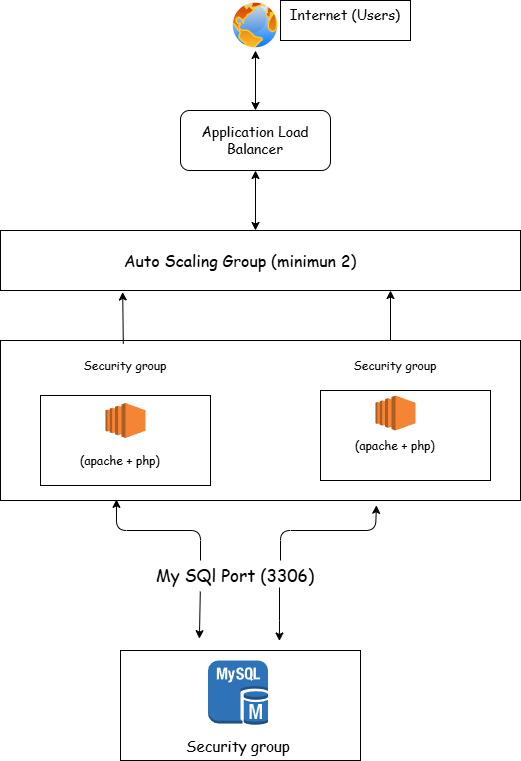

The diagram above was exported from draw.io. Its source (the exported page's mxGraphModel, read from the mxfile embedded in the PNG):
<mxGraphModel dx="1191" dy="765" grid="1" gridSize="10" guides="1" tooltips="1" connect="1" arrows="1" fold="1" page="1" pageScale="1" pageWidth="827" pageHeight="1169" background="#ffffff" math="0" shadow="0" adaptiveColors="none">
  <root>
    <mxCell id="0" />
    <mxCell id="1" parent="0" />
    <mxCell id="f-4PBR_uZHToFC3aQ-Y8-36" parent="1" style="rounded=0;whiteSpace=wrap;html=1;" value="" vertex="1">
      <mxGeometry height="160" width="520" x="120" y="380" as="geometry" />
    </mxCell>
    <mxCell id="f-4PBR_uZHToFC3aQ-Y8-26" parent="1" style="rounded=0;whiteSpace=wrap;html=1;" value="" vertex="1">
      <mxGeometry height="40" width="130" x="400" y="40" as="geometry" />
    </mxCell>
    <mxCell id="f-4PBR_uZHToFC3aQ-Y8-6" parent="1" style="rounded=1;whiteSpace=wrap;html=1;" value="" vertex="1">
      <mxGeometry height="60" width="150" x="300" y="150" as="geometry" />
    </mxCell>
    <mxCell id="f-4PBR_uZHToFC3aQ-Y8-7" parent="1" style="image;aspect=fixed;perimeter=ellipsePerimeter;html=1;align=center;shadow=0;dashed=0;spacingTop=3;image=img/lib/active_directory/internet_globe.svg;" value="" vertex="1">
      <mxGeometry height="50" width="50" x="350" y="40" as="geometry" />
    </mxCell>
    <mxCell id="f-4PBR_uZHToFC3aQ-Y8-8" parent="1" style="text;html=1;whiteSpace=wrap;strokeColor=none;fillColor=none;align=center;verticalAlign=middle;rounded=0;fontFamily=Comic Sans MS;fontSize=14;" value="Application Load Balancer" vertex="1">
      <mxGeometry height="30" width="110" x="320" y="165" as="geometry" />
    </mxCell>
    <mxCell id="f-4PBR_uZHToFC3aQ-Y8-10" parent="1" style="text;html=1;whiteSpace=wrap;strokeColor=none;fillColor=none;align=center;verticalAlign=middle;rounded=0;fontFamily=Comic Sans MS;fontSize=14;" value="Internet (Users)" vertex="1">
      <mxGeometry height="30" width="116" x="407" y="40" as="geometry" />
    </mxCell>
    <mxCell id="f-4PBR_uZHToFC3aQ-Y8-11" parent="1" style="rounded=0;whiteSpace=wrap;html=1;" value="" vertex="1">
      <mxGeometry height="90" width="170" x="160" y="435" as="geometry" />
    </mxCell>
    <mxCell id="f-4PBR_uZHToFC3aQ-Y8-28" parent="1" style="rounded=0;whiteSpace=wrap;html=1;" value="" vertex="1">
      <mxGeometry height="60" width="520" x="120" y="270" as="geometry" />
    </mxCell>
    <mxCell id="f-4PBR_uZHToFC3aQ-Y8-32" edge="1" parent="1" source="f-4PBR_uZHToFC3aQ-Y8-6" style="endArrow=classic;startArrow=classic;html=1;rounded=0;entryX=0.5;entryY=1;entryDx=0;entryDy=0;exitX=0.5;exitY=0;exitDx=0;exitDy=0;" target="f-4PBR_uZHToFC3aQ-Y8-7" value="">
      <mxGeometry height="50" relative="1" width="50" as="geometry">
        <Array as="points" />
        <mxPoint x="380" y="150" as="sourcePoint" />
        <mxPoint x="430" y="260" as="targetPoint" />
      </mxGeometry>
    </mxCell>
    <mxCell id="f-4PBR_uZHToFC3aQ-Y8-34" edge="1" parent="1" style="endArrow=classic;startArrow=classic;html=1;rounded=0;entryX=0.5;entryY=1;entryDx=0;entryDy=0;" target="f-4PBR_uZHToFC3aQ-Y8-6" value="">
      <mxGeometry height="50" relative="1" width="50" as="geometry">
        <mxPoint x="375" y="270" as="sourcePoint" />
        <mxPoint x="430" y="260" as="targetPoint" />
      </mxGeometry>
    </mxCell>
    <mxCell id="f-4PBR_uZHToFC3aQ-Y8-35" parent="1" style="text;html=1;whiteSpace=wrap;strokeColor=none;fillColor=none;align=center;verticalAlign=middle;rounded=0;fontSize=16;fontFamily=Comic Sans MS;" value="Auto Scaling Group (minimun 2)" vertex="1">
      <mxGeometry height="30" width="240" x="240" y="285" as="geometry" />
    </mxCell>
    <mxCell id="f-4PBR_uZHToFC3aQ-Y8-38" parent="1" style="rounded=0;whiteSpace=wrap;html=1;" value="" vertex="1">
      <mxGeometry height="90" width="170" x="440" y="430" as="geometry" />
    </mxCell>
    <mxCell id="f-4PBR_uZHToFC3aQ-Y8-40" parent="1" style="text;html=1;whiteSpace=wrap;strokeColor=none;fillColor=none;align=center;verticalAlign=middle;rounded=0;fontFamily=Comic Sans MS;" value="Security group" vertex="1">
      <mxGeometry height="30" width="100" x="195" y="390" as="geometry" />
    </mxCell>
    <mxCell id="f-4PBR_uZHToFC3aQ-Y8-41" parent="1" style="text;html=1;whiteSpace=wrap;strokeColor=none;fillColor=none;align=center;verticalAlign=middle;rounded=0;fontFamily=Comic Sans MS;" value="Security group" vertex="1">
      <mxGeometry height="30" width="100" x="465" y="390" as="geometry" />
    </mxCell>
    <mxCell id="f-4PBR_uZHToFC3aQ-Y8-42" parent="1" style="outlineConnect=0;dashed=0;verticalLabelPosition=bottom;verticalAlign=top;align=center;html=1;shape=mxgraph.aws3.ec2;fillColor=#F58534;gradientColor=none;" value="" vertex="1">
      <mxGeometry height="35" width="40" x="225" y="442.5" as="geometry" />
    </mxCell>
    <mxCell id="f-4PBR_uZHToFC3aQ-Y8-43" parent="1" style="outlineConnect=0;dashed=0;verticalLabelPosition=bottom;verticalAlign=top;align=center;html=1;shape=mxgraph.aws3.ec2;fillColor=#F58534;gradientColor=none;" value="" vertex="1">
      <mxGeometry height="35" width="40" x="495" y="435" as="geometry" />
    </mxCell>
    <mxCell id="f-4PBR_uZHToFC3aQ-Y8-44" parent="1" style="text;html=1;whiteSpace=wrap;strokeColor=none;fillColor=none;align=center;verticalAlign=middle;rounded=0;fontFamily=Comic Sans MS;" value="(apache + php)" vertex="1">
      <mxGeometry height="30" width="120" x="180" y="485" as="geometry" />
    </mxCell>
    <mxCell id="f-4PBR_uZHToFC3aQ-Y8-45" parent="1" style="text;html=1;whiteSpace=wrap;strokeColor=none;fillColor=none;align=center;verticalAlign=middle;rounded=0;fontFamily=Comic Sans MS;" value="(apache + php)" vertex="1">
      <mxGeometry height="30" width="120" x="455" y="470" as="geometry" />
    </mxCell>
    <mxCell id="f-4PBR_uZHToFC3aQ-Y8-47" edge="1" parent="1" style="curved=0;endArrow=classic;html=1;rounded=1;entryX=0.723;entryY=1.03;entryDx=0;entryDy=0;entryPerimeter=0;" target="f-4PBR_uZHToFC3aQ-Y8-36" value="">
      <mxGeometry height="50" relative="1" width="50" as="geometry">
        <Array as="points">
          <mxPoint x="400" y="570" />
          <mxPoint x="495" y="570" />
        </Array>
        <mxPoint x="400" y="600" as="sourcePoint" />
        <mxPoint x="495" y="520" as="targetPoint" />
      </mxGeometry>
    </mxCell>
    <mxCell id="f-4PBR_uZHToFC3aQ-Y8-53" edge="1" parent="1" style="curved=0;endArrow=classic;html=1;rounded=1;entryX=0.223;entryY=0.993;entryDx=0;entryDy=0;entryPerimeter=0;" target="f-4PBR_uZHToFC3aQ-Y8-36" value="">
      <mxGeometry height="50" relative="1" width="50" as="geometry">
        <Array as="points">
          <mxPoint x="320" y="570" />
          <mxPoint x="236" y="570" />
        </Array>
        <mxPoint x="320" y="600" as="sourcePoint" />
        <mxPoint x="250" y="670" as="targetPoint" />
      </mxGeometry>
    </mxCell>
    <mxCell id="f-4PBR_uZHToFC3aQ-Y8-54" parent="1" style="text;html=1;whiteSpace=wrap;strokeColor=none;fillColor=none;align=center;verticalAlign=middle;rounded=0;fontFamily=Comic Sans MS;fontSize=17;" value="My SQl Port (3306)" vertex="1">
      <mxGeometry height="30" width="220" x="245" y="600" as="geometry" />
    </mxCell>
    <mxCell id="f-4PBR_uZHToFC3aQ-Y8-61" edge="1" parent="1" style="endArrow=classic;html=1;rounded=0;entryX=0.889;entryY=0.016;entryDx=0;entryDy=0;entryPerimeter=0;" value="">
      <mxGeometry height="50" relative="1" width="50" as="geometry">
        <Array as="points">
          <mxPoint x="399" y="660" />
        </Array>
        <mxPoint x="399" y="627" as="sourcePoint" />
        <mxPoint x="398.9000000000001" y="680.48" as="targetPoint" />
      </mxGeometry>
    </mxCell>
    <mxCell id="f-4PBR_uZHToFC3aQ-Y8-69" edge="1" parent="1" source="f-4PBR_uZHToFC3aQ-Y8-54" style="endArrow=classic;html=1;rounded=0;entryX=0.089;entryY=-0.062;entryDx=0;entryDy=0;entryPerimeter=0;exitX=0.34;exitY=1.036;exitDx=0;exitDy=0;exitPerimeter=0;" value="">
      <mxGeometry height="50" relative="1" width="50" as="geometry">
        <mxPoint x="300" y="650" as="sourcePoint" />
        <mxPoint x="318.9000000000001" y="678.1400000000001" as="targetPoint" />
      </mxGeometry>
    </mxCell>
    <mxCell id="f-4PBR_uZHToFC3aQ-Y8-76" parent="1" style="rounded=0;whiteSpace=wrap;html=1;" value="" vertex="1">
      <mxGeometry height="110" width="240" x="240" y="690" as="geometry" />
    </mxCell>
    <mxCell id="f-4PBR_uZHToFC3aQ-Y8-79" parent="1" style="outlineConnect=0;dashed=0;verticalLabelPosition=bottom;verticalAlign=top;align=center;html=1;shape=mxgraph.aws3.mysql_db_instance;fillColor=#2E73B8;gradientColor=none;" value="" vertex="1">
      <mxGeometry height="64.5" width="60" x="327.5" y="700" as="geometry" />
    </mxCell>
    <mxCell id="f-4PBR_uZHToFC3aQ-Y8-80" parent="1" style="text;html=1;whiteSpace=wrap;strokeColor=none;fillColor=none;align=center;verticalAlign=middle;rounded=0;fontFamily=Comic Sans MS;fontSize=15;" value="Security group" vertex="1">
      <mxGeometry height="30" width="190" x="262.5" y="770" as="geometry" />
    </mxCell>
    <mxCell id="f-4PBR_uZHToFC3aQ-Y8-84" edge="1" parent="1" source="f-4PBR_uZHToFC3aQ-Y8-36" style="endArrow=classic;html=1;rounded=0;exitX=0.75;exitY=0;exitDx=0;exitDy=0;entryX=0.75;entryY=1;entryDx=0;entryDy=0;" target="f-4PBR_uZHToFC3aQ-Y8-28" value="">
      <mxGeometry height="50" relative="1" width="50" as="geometry">
        <mxPoint x="400" y="470" as="sourcePoint" />
        <mxPoint x="450" y="420" as="targetPoint" />
      </mxGeometry>
    </mxCell>
    <mxCell id="f-4PBR_uZHToFC3aQ-Y8-85" edge="1" parent="1" source="f-4PBR_uZHToFC3aQ-Y8-40" style="endArrow=classic;html=1;rounded=0;exitX=0.478;exitY=-0.225;exitDx=0;exitDy=0;entryX=0.235;entryY=1.025;entryDx=0;entryDy=0;entryPerimeter=0;exitPerimeter=0;" target="f-4PBR_uZHToFC3aQ-Y8-28" value="">
      <mxGeometry height="50" relative="1" width="50" as="geometry">
        <mxPoint x="290" y="400" as="sourcePoint" />
        <mxPoint x="290" y="350" as="targetPoint" />
      </mxGeometry>
    </mxCell>
  </root>
</mxGraphModel>